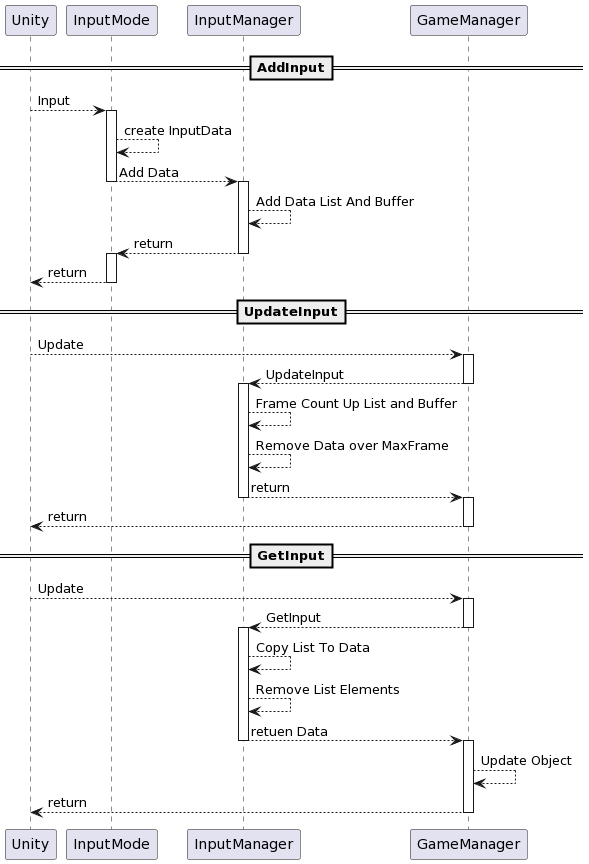

The diagram above was rendered by PlantUML. Its source (embedded in the PNG):
@startuml
==AddInput==
Unity --> InputMode :Input
activate InputMode
InputMode --> InputMode : create InputData
InputMode --> InputManager : Add Data
deactivate InputMode
activate InputManager
InputManager --> InputManager : Add Data List And Buffer
InputManager --> InputMode : return
deactivate InputManager
activate InputMode
InputMode --> Unity : return
deactivate InputMode

==UpdateInput==
Unity --> GameManager : Update
activate GameManager
GameManager --> InputManager : UpdateInput
deactivate GameManager
activate InputManager
InputManager --> InputManager : Frame Count Up List and Buffer
InputManager --> InputManager : Remove Data over MaxFrame
InputManager --> GameManager : return
deactivate InputManager
activate GameManager
GameManager --> Unity : return
deactivate GameManager

==GetInput==
Unity --> GameManager : Update
activate GameManager
GameManager --> InputManager : GetInput
deactivate GameManager
activate InputManager
InputManager --> InputManager : Copy List To Data
InputManager --> InputManager : Remove List Elements
InputManager --> GameManager : retuen Data
deactivate InputManager
activate GameManager
GameManager --> GameManager : Update Object
GameManager --> Unity : return
deactivate GameManager
@enduml